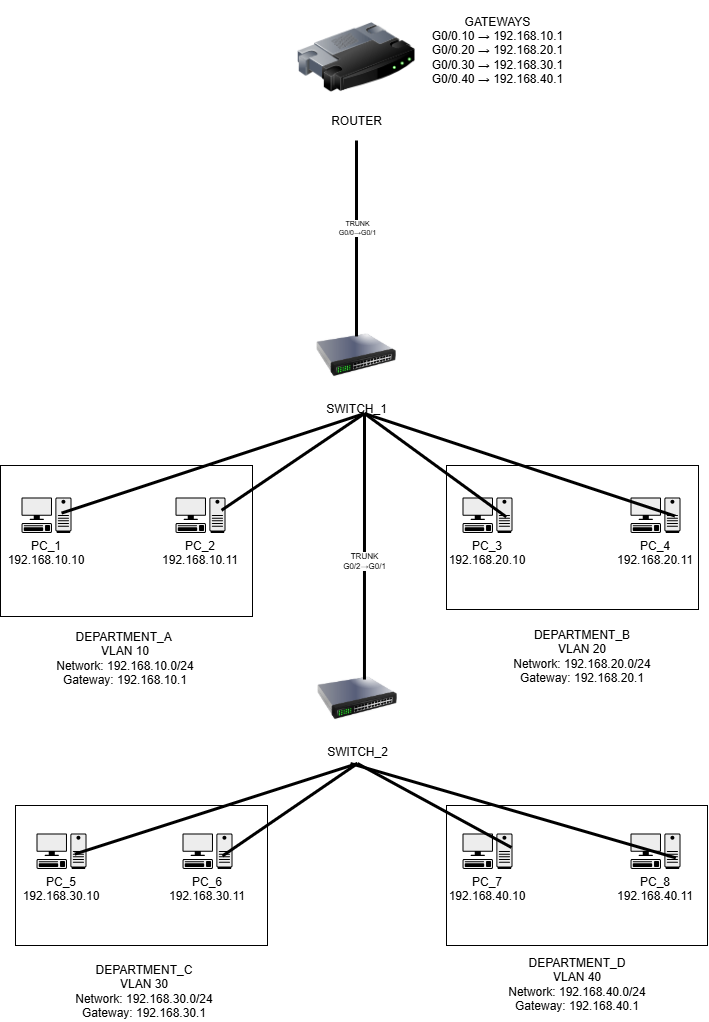

The diagram above was exported from draw.io. Its source (the exported page's mxGraphModel, read from the mxfile embedded in the PNG):
<mxGraphModel dx="2189" dy="1200" grid="1" gridSize="7" guides="1" tooltips="1" connect="1" arrows="1" fold="1" page="1" pageScale="1" pageWidth="850" pageHeight="1100" background="light-dark(#FFFFFF,#121212)" math="0" shadow="0">
  <root>
    <mxCell id="0" />
    <mxCell id="1" parent="0" />
    <mxCell id="HUCI826W73aPNMthYqyz-1" parent="1" style="image;html=1;image=img/lib/clip_art/networking/Router_128x128.png;labelBackgroundColor=none;" value="ROUTER&lt;div&gt;&lt;br&gt;&lt;/div&gt;" vertex="1">
      <mxGeometry height="100" width="118" x="381" y="42" as="geometry" />
    </mxCell>
    <mxCell id="HUCI826W73aPNMthYqyz-3" parent="1" style="image;html=1;image=img/lib/clip_art/networking/Switch_128x128.png;labelBackgroundColor=none;" value="SWITCH_1" vertex="1">
      <mxGeometry height="80" width="80" x="400" y="350" as="geometry" />
    </mxCell>
    <mxCell id="HUCI826W73aPNMthYqyz-4" parent="1" style="image;html=1;image=img/lib/clip_art/networking/Switch_128x128.png;labelBackgroundColor=none;" value="SWITCH_2" vertex="1">
      <mxGeometry height="80" width="80" x="401" y="693" as="geometry" />
    </mxCell>
    <mxCell id="HUCI826W73aPNMthYqyz-5" parent="1" style="rounded=0;whiteSpace=wrap;html=1;" value="" vertex="1">
      <mxGeometry height="151" width="252" x="84" y="500" as="geometry" />
    </mxCell>
    <mxCell id="HUCI826W73aPNMthYqyz-6" parent="1" style="text;html=1;whiteSpace=wrap;strokeColor=none;fillColor=none;align=center;verticalAlign=middle;rounded=0;" value="DEPARTMENT_A&amp;nbsp;&lt;br&gt;VLAN 10&lt;br&gt;Network: 192.168.10.0/24&lt;div&gt;Gateway: 192.168.10.1&lt;/div&gt;" vertex="1">
      <mxGeometry height="70" width="190" x="114" y="658" as="geometry" />
    </mxCell>
    <mxCell id="HUCI826W73aPNMthYqyz-7" parent="1" style="rounded=0;whiteSpace=wrap;html=1;" value="" vertex="1">
      <mxGeometry height="144" width="252" x="530" y="500" as="geometry" />
    </mxCell>
    <mxCell id="HUCI826W73aPNMthYqyz-8" parent="1" style="text;html=1;whiteSpace=wrap;strokeColor=none;fillColor=none;align=center;verticalAlign=middle;rounded=0;" value="DEPARTMENT_B&lt;br&gt;VLAN 20&lt;br&gt;Network: 192.168.20.0/24&lt;div&gt;Gateway: 192.168.20.1&lt;/div&gt;" vertex="1">
      <mxGeometry height="80" width="210" x="561" y="651" as="geometry" />
    </mxCell>
    <mxCell id="HUCI826W73aPNMthYqyz-9" parent="1" style="rounded=0;whiteSpace=wrap;html=1;" value="" vertex="1">
      <mxGeometry height="140" width="252" x="99" y="840" as="geometry" />
    </mxCell>
    <mxCell id="HUCI826W73aPNMthYqyz-10" parent="1" style="text;html=1;whiteSpace=wrap;strokeColor=none;fillColor=none;align=center;verticalAlign=middle;rounded=0;" value="DEPARTMENT_C&lt;br&gt;VLAN 30&lt;br&gt;Network: 192.168.30.0/24&lt;div&gt;Gateway: 192.168.30.1&lt;/div&gt;" vertex="1">
      <mxGeometry height="63" width="190" x="133" y="994" as="geometry" />
    </mxCell>
    <mxCell id="HUCI826W73aPNMthYqyz-11" parent="1" style="rounded=0;whiteSpace=wrap;html=1;" value="" vertex="1">
      <mxGeometry height="140" width="261" x="530" y="840" as="geometry" />
    </mxCell>
    <mxCell id="HUCI826W73aPNMthYqyz-12" parent="1" style="text;html=1;whiteSpace=wrap;strokeColor=none;fillColor=none;align=center;verticalAlign=middle;rounded=0;" value="DEPARTMENT_D&lt;br&gt;VLAN 40&lt;br&gt;Network: 192.168.40.0/24&lt;br&gt;Gateway: 192.168.40.1" vertex="1">
      <mxGeometry height="50" width="210" x="555.5" y="994" as="geometry" />
    </mxCell>
    <mxCell id="_6S78tmLMKU5BBREfY42-3" parent="1" style="shape=mxgraph.networks2.icon;aspect=fixed;fillColor=#EDEDED;strokeColor=#000000;gradientColor=#5B6163;network2IconShadow=1;network2bgFillColor=none;labelPosition=center;verticalLabelPosition=bottom;align=center;verticalAlign=top;network2Icon=mxgraph.networks2.pc;network2IconYOffset=-0.0593;network2IconW=0.9999;network2IconH=0.7096;" value="PC_1&#10;192.168.10.10" vertex="1">
      <mxGeometry height="35.480000000000004" width="49.995" x="105" y="532" as="geometry" />
    </mxCell>
    <mxCell id="_6S78tmLMKU5BBREfY42-4" parent="1" style="shape=mxgraph.networks2.icon;aspect=fixed;fillColor=#EDEDED;strokeColor=#000000;gradientColor=#5B6163;network2IconShadow=1;network2bgFillColor=none;labelPosition=center;verticalLabelPosition=bottom;align=center;verticalAlign=top;network2Icon=mxgraph.networks2.pc;network2IconYOffset=-0.0593;network2IconW=0.9999;network2IconH=0.7096;" value="PC_2&#10;192.168.10.11" vertex="1">
      <mxGeometry height="35.480000000000004" width="49.995" x="259" y="532" as="geometry" />
    </mxCell>
    <mxCell id="_6S78tmLMKU5BBREfY42-5" parent="1" style="shape=mxgraph.networks2.icon;aspect=fixed;fillColor=#EDEDED;strokeColor=#000000;gradientColor=#5B6163;network2IconShadow=1;network2bgFillColor=none;labelPosition=center;verticalLabelPosition=bottom;align=center;verticalAlign=top;network2Icon=mxgraph.networks2.pc;network2IconYOffset=-0.0593;network2IconW=0.9999;network2IconH=0.7096;" value="PC_3&#10;192.168.20.10" vertex="1">
      <mxGeometry height="35.480000000000004" width="49.995" x="546" y="532" as="geometry" />
    </mxCell>
    <mxCell id="_6S78tmLMKU5BBREfY42-6" parent="1" style="shape=mxgraph.networks2.icon;aspect=fixed;fillColor=#EDEDED;strokeColor=#000000;gradientColor=#5B6163;network2IconShadow=1;network2bgFillColor=none;labelPosition=center;verticalLabelPosition=bottom;align=center;verticalAlign=top;network2Icon=mxgraph.networks2.pc;network2IconYOffset=-0.0593;network2IconW=0.9999;network2IconH=0.7096;" value="PC_4&#10;192.168.20.11" vertex="1">
      <mxGeometry height="35.480000000000004" width="49.995" x="714" y="532" as="geometry" />
    </mxCell>
    <mxCell id="_6S78tmLMKU5BBREfY42-7" parent="1" style="shape=mxgraph.networks2.icon;aspect=fixed;fillColor=#EDEDED;strokeColor=#000000;gradientColor=#5B6163;network2IconShadow=1;network2bgFillColor=none;labelPosition=center;verticalLabelPosition=bottom;align=center;verticalAlign=top;network2Icon=mxgraph.networks2.pc;network2IconYOffset=-0.0593;network2IconW=0.9999;network2IconH=0.7096;" value="PC_5&#10;192.168.30.10" vertex="1">
      <mxGeometry height="35.480000000000004" width="49.995" x="120" y="868" as="geometry" />
    </mxCell>
    <mxCell id="_6S78tmLMKU5BBREfY42-8" parent="1" style="shape=mxgraph.networks2.icon;aspect=fixed;fillColor=#EDEDED;strokeColor=#000000;gradientColor=#5B6163;network2IconShadow=1;network2bgFillColor=none;labelPosition=center;verticalLabelPosition=bottom;align=center;verticalAlign=top;network2Icon=mxgraph.networks2.pc;network2IconYOffset=-0.0593;network2IconW=0.9999;network2IconH=0.7096;" value="PC_6&#10;192.168.30.11" vertex="1">
      <mxGeometry height="35.480000000000004" width="49.995" x="266" y="868" as="geometry" />
    </mxCell>
    <mxCell id="_6S78tmLMKU5BBREfY42-9" parent="1" style="shape=mxgraph.networks2.icon;aspect=fixed;fillColor=#EDEDED;strokeColor=#000000;gradientColor=#5B6163;network2IconShadow=1;network2bgFillColor=none;labelPosition=center;verticalLabelPosition=bottom;align=center;verticalAlign=top;network2Icon=mxgraph.networks2.pc;network2IconYOffset=-0.0593;network2IconW=0.9999;network2IconH=0.7096;" value="PC_7&#10;192.168.40.10" vertex="1">
      <mxGeometry height="35.480000000000004" width="49.995" x="546" y="868" as="geometry" />
    </mxCell>
    <mxCell id="_6S78tmLMKU5BBREfY42-10" parent="1" style="shape=mxgraph.networks2.icon;aspect=fixed;fillColor=#EDEDED;strokeColor=#000000;gradientColor=#5B6163;network2IconShadow=1;network2bgFillColor=none;labelPosition=center;verticalLabelPosition=bottom;align=center;verticalAlign=top;network2Icon=mxgraph.networks2.pc;network2IconYOffset=-0.0593;network2IconW=0.9999;network2IconH=0.7096;" value="PC_8&#10;192.168.40.11" vertex="1">
      <mxGeometry height="35.480000000000004" width="49.995" x="714" y="868" as="geometry" />
    </mxCell>
    <mxCell id="_6S78tmLMKU5BBREfY42-16" edge="1" parent="1" style="endArrow=none;startArrow=none;endFill=0;startFill=0;endSize=8;html=1;verticalAlign=bottom;labelBackgroundColor=none;strokeWidth=3;rounded=0;entryX=0.5;entryY=0.262;entryDx=0;entryDy=0;entryPerimeter=0;" target="HUCI826W73aPNMthYqyz-3" value="">
      <mxGeometry relative="1" width="160" as="geometry">
        <mxPoint x="440" y="175" as="sourcePoint" />
        <mxPoint x="294" y="343" as="targetPoint" />
      </mxGeometry>
    </mxCell>
    <mxCell id="_6S78tmLMKU5BBREfY42-33" connectable="0" parent="_6S78tmLMKU5BBREfY42-16" style="edgeLabel;html=1;align=center;verticalAlign=middle;resizable=0;points=[];fontSize=7;" value="&lt;font&gt;TRUNK&lt;br&gt;G0/0→G0/1&lt;/font&gt;" vertex="1">
      <mxGeometry relative="1" x="-0.1149" as="geometry">
        <mxPoint as="offset" />
      </mxGeometry>
    </mxCell>
    <mxCell id="_6S78tmLMKU5BBREfY42-17" edge="1" parent="1" source="HUCI826W73aPNMthYqyz-4" style="endArrow=none;startArrow=none;endFill=0;startFill=0;endSize=8;html=1;verticalAlign=bottom;labelBackgroundColor=none;strokeWidth=3;rounded=0;entryX=0.6;entryY=1.225;entryDx=0;entryDy=0;entryPerimeter=0;exitX=0.587;exitY=0.263;exitDx=0;exitDy=0;exitPerimeter=0;" target="HUCI826W73aPNMthYqyz-3" value="">
      <mxGeometry relative="1" width="160" as="geometry">
        <mxPoint x="483" y="686" as="sourcePoint" />
        <mxPoint x="483" y="441" as="targetPoint" />
      </mxGeometry>
    </mxCell>
    <mxCell id="_6S78tmLMKU5BBREfY42-34" connectable="0" parent="_6S78tmLMKU5BBREfY42-17" style="edgeLabel;html=1;align=center;verticalAlign=middle;resizable=0;points=[];fontSize=8;" value="TRUNK&lt;br&gt;G0/2→G0/1" vertex="1">
      <mxGeometry relative="1" x="-0.1038" as="geometry">
        <mxPoint as="offset" />
      </mxGeometry>
    </mxCell>
    <mxCell id="_6S78tmLMKU5BBREfY42-19" edge="1" parent="1" source="_6S78tmLMKU5BBREfY42-4" style="endArrow=none;startArrow=none;endFill=0;startFill=0;endSize=8;html=1;verticalAlign=bottom;labelBackgroundColor=none;strokeWidth=3;rounded=0;exitX=0.921;exitY=0.36;exitDx=0;exitDy=0;exitPerimeter=0;" value="">
      <mxGeometry relative="1" width="160" as="geometry">
        <mxPoint x="210" y="644" as="sourcePoint" />
        <mxPoint x="448" y="448" as="targetPoint" />
      </mxGeometry>
    </mxCell>
    <mxCell id="_6S78tmLMKU5BBREfY42-20" edge="1" parent="1" source="_6S78tmLMKU5BBREfY42-3" style="endArrow=none;startArrow=none;endFill=0;startFill=0;endSize=8;html=1;verticalAlign=bottom;labelBackgroundColor=none;strokeWidth=3;rounded=0;exitX=0.801;exitY=0.44;exitDx=0;exitDy=0;exitPerimeter=0;" value="">
      <mxGeometry relative="1" width="160" as="geometry">
        <mxPoint x="210" y="644" as="sourcePoint" />
        <mxPoint x="448" y="448" as="targetPoint" />
      </mxGeometry>
    </mxCell>
    <mxCell id="_6S78tmLMKU5BBREfY42-22" edge="1" parent="1" style="endArrow=none;startArrow=none;endFill=0;startFill=0;endSize=8;html=1;verticalAlign=bottom;labelBackgroundColor=none;strokeWidth=3;rounded=0;entryX=0.876;entryY=0.548;entryDx=0;entryDy=0;entryPerimeter=0;" target="_6S78tmLMKU5BBREfY42-5" value="">
      <mxGeometry relative="1" width="160" as="geometry">
        <mxPoint x="448" y="448" as="sourcePoint" />
        <mxPoint x="370" y="644" as="targetPoint" />
      </mxGeometry>
    </mxCell>
    <mxCell id="_6S78tmLMKU5BBREfY42-23" edge="1" parent="1" style="endArrow=none;startArrow=none;endFill=0;startFill=0;endSize=8;html=1;verticalAlign=bottom;labelBackgroundColor=none;strokeWidth=3;rounded=0;" value="">
      <mxGeometry relative="1" width="160" as="geometry">
        <mxPoint x="448" y="448" as="sourcePoint" />
        <mxPoint x="758.4" y="550.49" as="targetPoint" />
      </mxGeometry>
    </mxCell>
    <mxCell id="_6S78tmLMKU5BBREfY42-25" edge="1" parent="1" source="_6S78tmLMKU5BBREfY42-8" style="endArrow=none;startArrow=none;endFill=0;startFill=0;endSize=8;html=1;verticalAlign=bottom;labelBackgroundColor=none;strokeWidth=3;rounded=0;exitX=0.8;exitY=0.633;exitDx=0;exitDy=0;exitPerimeter=0;" value="">
      <mxGeometry relative="1" width="160" as="geometry">
        <mxPoint x="210" y="784" as="sourcePoint" />
        <mxPoint x="441" y="798" as="targetPoint" />
      </mxGeometry>
    </mxCell>
    <mxCell id="_6S78tmLMKU5BBREfY42-26" edge="1" parent="1" source="_6S78tmLMKU5BBREfY42-7" style="endArrow=none;startArrow=none;endFill=0;startFill=0;endSize=8;html=1;verticalAlign=bottom;labelBackgroundColor=none;strokeWidth=3;rounded=0;exitX=0.768;exitY=0.58;exitDx=0;exitDy=0;exitPerimeter=0;" value="">
      <mxGeometry relative="1" width="160" as="geometry">
        <mxPoint x="210" y="784" as="sourcePoint" />
        <mxPoint x="441" y="798" as="targetPoint" />
      </mxGeometry>
    </mxCell>
    <mxCell id="_6S78tmLMKU5BBREfY42-27" edge="1" parent="1" style="endArrow=none;startArrow=none;endFill=0;startFill=0;endSize=8;html=1;verticalAlign=bottom;labelBackgroundColor=none;strokeWidth=3;rounded=0;entryX=0.98;entryY=0.395;entryDx=0;entryDy=0;entryPerimeter=0;" target="_6S78tmLMKU5BBREfY42-9" value="">
      <mxGeometry relative="1" width="160" as="geometry">
        <mxPoint x="441" y="798" as="sourcePoint" />
        <mxPoint x="370" y="784" as="targetPoint" />
      </mxGeometry>
    </mxCell>
    <mxCell id="_6S78tmLMKU5BBREfY42-28" edge="1" parent="1" style="endArrow=none;startArrow=none;endFill=0;startFill=0;endSize=8;html=1;verticalAlign=bottom;labelBackgroundColor=none;strokeWidth=3;rounded=0;entryX=0.907;entryY=0.687;entryDx=0;entryDy=0;entryPerimeter=0;" target="_6S78tmLMKU5BBREfY42-10" value="">
      <mxGeometry relative="1" width="160" as="geometry">
        <mxPoint x="434" y="798" as="sourcePoint" />
        <mxPoint x="370" y="784" as="targetPoint" />
      </mxGeometry>
    </mxCell>
    <mxCell id="_6S78tmLMKU5BBREfY42-30" parent="1" style="text;html=1;whiteSpace=wrap;strokeColor=none;fillColor=none;align=center;verticalAlign=middle;rounded=0;" value="&lt;div&gt;&lt;span style=&quot;background-color: transparent; color: light-dark(rgb(0, 0, 0), rgb(255, 255, 255));&quot;&gt;GATEWAYS&lt;br&gt;G0/0.10 → 192.168.10.1&lt;/span&gt;&lt;/div&gt;&lt;div&gt;G0/0.20 → 192.168.20.1&lt;/div&gt;&lt;div&gt;G0/0.30 → 192.168.30.1&lt;/div&gt;&lt;div&gt;G0/0.40 → 192.168.40.1&lt;/div&gt;" vertex="1">
      <mxGeometry height="100" width="203" x="480" y="35" as="geometry" />
    </mxCell>
  </root>
</mxGraphModel>